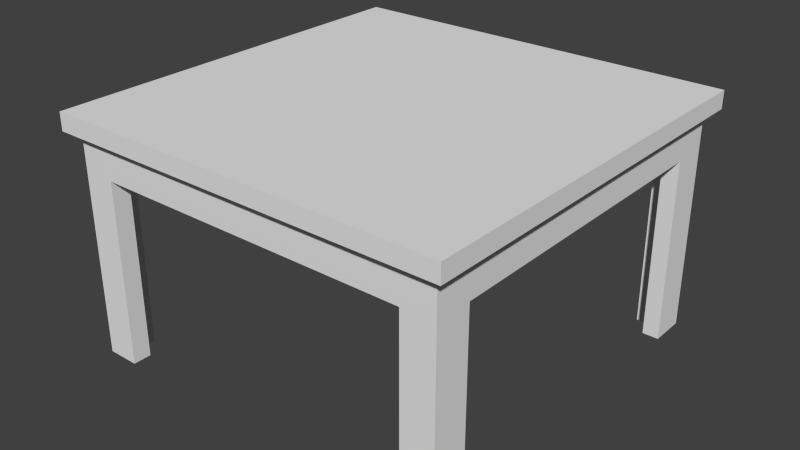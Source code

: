 # Source: Table1.blend  (saved by Blender 2.72.0; exported with 4.5.12 LTS)
import bpy
from mathutils import Matrix  # noqa: F401  (used for matrix-valued properties, if any)

bpy.ops.wm.read_factory_settings(use_empty=True)
scene = bpy.context.scene
scene.name = 'Scene'

# ---- collections
col_collection_1 = bpy.data.collections.new('Collection 1'); scene.collection.children.link(col_collection_1)

# ---- world
world_world = bpy.data.worlds.new('World'); scene.world = world_world
world_world.color = (0.05088, 0.05088, 0.05088)
world_world.use_sun_shadow = False
world_world.sun_shadow_jitter_overblur = 0.0
world_world.cycles.sampling_method = 'MANUAL'
world_world.cycles.sample_map_resolution = 256

# ---- meshes
me_cube_001 = bpy.data.meshes.new('Cube.001')
me_cube_001.from_pydata([(-1.086, -1.086, 1.193), (-1.086, -1.086, 1.289), (-1.086, 1.086, 1.193), (-1.086, 1.086, 1.289), (1.086, -1.086, 1.193), (1.086, -1.086, 1.289), (1.086, 1.086, 1.193), (1.086, 1.086, 1.289), (1.026, 1.026, 0.9904), (1.026, -1.026, 0.9904), (-1.026, -1.026, 0.9904), (-1.026, 1.026, 0.9904), (-1.026, 1.026, 1.193), (-1.026, -1.026, 1.193), (1.026, -1.026, 1.193), (1.026, 1.026, 1.193), (1.026, -0.8291, 0.9904), (0.8507, 1.026, 0.9904), (0.8507, -1.026, 0.9904), (-1.026, -0.8291, 0.9904), (1.026, 0.8291, 0.9904), (-0.8507, 1.026, 0.9904), (-0.8507, -1.026, 0.9904), (-1.026, 0.8291, 0.9904), (-0.8507, 0.8291, 0.9904), (-0.8507, -0.8291, 0.9904), (0.8507, -0.8291, 0.9904), (0.8507, 0.8291, 0.9904), (1.026, -0.9273, 0.9904), (-1.026, -0.9273, 0.9904), (-0.8507, -0.9273, 0.9904), (0.8507, -0.9273, 0.9904), (1.026, 0.9273, 0.9904), (-1.026, 0.9273, 0.9904), (-0.8507, 0.9273, 0.9904), (0.8507, 0.9273, 0.9904), (0.9382, 1.026, 0.9904), (0.9382, -1.026, 0.9904), (0.9382, -0.8291, 0.9904), (0.9382, 0.8291, 0.9904), (0.9382, -0.9273, 0.9904), (0.9382, 0.9273, 0.9904), (-0.9382, 1.026, 0.9904), (-0.9382, -1.026, 0.9904), (-0.9382, 0.8291, 0.9904), (-0.9382, -0.8291, 0.9904), (-0.9382, -0.9273, 0.9904), (-0.9382, 0.9273, 0.9904), (1.026, -0.9273, 0.0001022), (1.026, -1.026, 0.0001022), (0.9382, 1.026, 0.0001022), (1.026, 1.026, 0.0001022), (0.9382, -1.026, 0.0001022), (-1.026, -0.9273, 0.0001022), (-1.026, -1.026, 0.0001022), (1.026, 0.9273, 0.0001022), (1.026, 0.8291, 0.0001022), (-0.9382, 1.026, 0.0001022), (-0.8507, 1.026, 0.0001022), (-0.9382, -1.026, 0.0001022), (-0.8507, -1.026, 0.0001022), (-1.026, 0.9273, 0.0001022), (-1.026, 0.8291, 0.0001022), (-0.8507, -0.9273, 0.0001022), (0.9382, -0.8291, 0.0001022), (1.026, -0.8291, 0.0001022), (0.8507, -0.9273, 0.0001022), (0.8507, -1.026, 0.0001022), (0.9382, 0.8291, 0.0001022), (-1.026, -0.8291, 0.0001022), (0.9382, -0.9273, 0.0001022), (-0.9382, -0.9273, 0.0001022), (-1.026, 1.026, 0.0001022), (-0.8507, 0.9273, 0.0001022), (0.8507, 1.026, 0.0001022), (0.8507, 0.9273, 0.0001022), (-0.9382, 0.9273, 0.0001022), (0.9382, 0.9273, 0.0001022), (-0.9382, 0.8291, 0.0001022), (-0.9382, -0.8291, 0.0001022)], [], [(1, 3, 2, 0), (3, 7, 6, 2), (7, 5, 4, 6), (5, 1, 0, 4), (12, 15, 8, 36, 17, 21, 42, 11), (5, 7, 3, 1), (13, 12, 11, 33, 23, 19, 29, 10), (14, 13, 10, 43, 22, 18, 37, 9), (28, 9, 49, 48), (12, 13, 0, 2), (12, 2, 6, 15), (13, 14, 4, 0), (15, 6, 4, 14), (15, 14, 9, 28, 16, 20, 32, 8), (30, 31, 18, 22), (34, 35, 27, 24), (18, 31, 66, 67), (46, 45, 25, 30), (33, 11, 72, 61), (45, 44, 24, 25), (25, 24, 27, 26), (38, 39, 20, 16), (45, 46, 71, 79), (8, 32, 55, 51), (25, 26, 31, 30), (44, 47, 34, 24), (21, 17, 35, 34), (39, 41, 77, 68), (27, 35, 41, 39), (38, 16, 65, 64), (26, 27, 39, 38), (31, 26, 38, 40), (41, 35, 75, 77), (46, 30, 63, 71), (31, 40, 70, 66), (19, 23, 44, 45), (30, 22, 60, 63), (47, 44, 78, 76), (77, 50, 51, 55), (76, 57, 58, 73), (70, 64, 65, 48), (52, 70, 48, 49), (59, 71, 63, 60), (68, 77, 55, 56), (67, 66, 70, 52), (75, 74, 50, 77), (62, 61, 76, 78), (54, 53, 71, 59), (53, 69, 79, 71), (61, 72, 57, 76), (21, 34, 73, 58), (20, 39, 68, 56), (40, 38, 64, 70), (35, 17, 74, 75), (32, 20, 56, 55), (34, 47, 76, 73), (11, 42, 57, 72), (36, 8, 51, 50), (42, 21, 58, 57), (43, 10, 54, 59), (22, 43, 59, 60), (16, 28, 48, 65), (44, 23, 62, 78), (23, 33, 61, 62), (17, 36, 50, 74), (29, 19, 69, 53), (19, 45, 79, 69), (9, 37, 52, 49), (37, 18, 67, 52), (10, 29, 53, 54)])
_uv = me_cube_001.uv_layers.new(name='UVMap')
_uv.uv.foreach_set('vector', [-0.2279, 0.5112, 1.228, 0.5112, 1.228, 0.576, -0.2279, 0.576, -0.6049, 0.5068, 1.605, 0.5068, 1.605, 0.605, -0.6049, 0.605, 1.605, 0.605, -0.6049, 0.605, -0.6049, 0.5068, 1.605, 0.5068, 1.605, 0.605, -0.6049, 0.605, -0.6049, 0.5068, 1.605, 0.5068, -0.6014, 0.6849, 1.602, 0.7196, 1.605, 0.8847, 1.462, 0.8893, 1.462, 0.8868, 0.07252, 0.9079, -0.2273, 0.9079, -0.6049, 0.9019, -0.233, -0.233, 1.233, -0.233, 1.233, 1.233, -0.233, 1.233, -0.6016, 0.705, 1.602, 0.7383, 1.605, 0.9058, 1.442, 0.9109, 1.442, 0.9081, 0.06745, 0.9278, -0.2293, 0.9278, -0.6049, 0.9221, 1.601, 0.9096, -0.6024, 0.8748, -0.6049, 0.7098, -0.4621, 0.7051, -0.462, 0.7076, 0.9275, 0.6865, 1.227, 0.6865, 1.605, 0.6925, 1.046, 0.3274, 1.046, 0.5213, -0.671, 0.5213, -0.671, 0.3274, 0.0, 0.0, 1.0, 0.0, 1.0, 1.0, 0.0, 1.0, 0.0, 0.0, 1.0, 0.0, 1.0, 1.0, 0.0, 1.0, 0.0, 0.0, 1.0, 0.0, 1.0, 1.0, 0.0, 1.0, 0.0, 0.0, 1.0, 0.0, 1.0, 1.0, 0.0, 1.0, 1.605, 0.8752, -0.5999, 0.8752, -0.6049, 0.7077, -0.442, 0.7, -0.4419, 0.7029, 0.9324, 0.6625, 1.229, 0.658, 1.605, 0.658, 0.0, 0.0, 1.0, 0.0, 1.0, 1.0, 0.0, 1.0, 0.0, 0.0, 1.0, 0.0, 1.0, 1.0, 0.0, 1.0, 0.0, 0.0, 1.0, 0.0, 1.0, 1.0, 0.0, 1.0, 0.0, 0.0, 1.0, 0.0, 1.0, 1.0, 0.0, 1.0, 0.9679, 0.3432, 0.9679, 0.5194, -0.5927, 0.5194, -0.5927, 0.3432, 0.0, 0.0, 1.0, 0.0, 1.0, 1.0, 0.0, 1.0, 0.0, 0.0, 1.0, 0.0, 1.0, 1.0, 0.0, 1.0, 0.0, 0.0, 1.0, 0.0, 1.0, 1.0, 0.0, 1.0, 0.0, 0.0, 1.0, 0.0, 1.0, 1.0, 0.0, 1.0, 0.9291, 0.4816, 0.9291, 0.649, -0.5539, 0.649, -0.5539, 0.4816, 0.0, 0.0, 1.0, 0.0, 1.0, 1.0, 0.0, 1.0, 0.0, 0.0, 1.0, 0.0, 1.0, 1.0, 0.0, 1.0, 0.0, 0.0, 1.0, 0.0, 1.0, 1.0, 0.0, 1.0, 0.0, 0.0, 1.0, 0.0, 1.0, 1.0, 0.0, 1.0, 0.0, 0.0, 1.0, 0.0, 1.0, 1.0, 0.0, 1.0, 0.0, 0.0, 1.0, 0.0, 1.0, 1.0, 0.0, 1.0, 0.0, 0.0, 1.0, 0.0, 1.0, 1.0, 0.0, 1.0, 0.0, 0.0, 1.0, 0.0, 1.0, 1.0, 0.0, 1.0, 0.0, 0.0, 1.0, 0.0, 1.0, 1.0, 0.0, 1.0, 0.0, 0.0, 1.0, 0.0, 1.0, 1.0, 0.0, 1.0, 0.0, 0.0, 1.0, 0.0, 1.0, 1.0, 0.0, 1.0, 0.0, 0.0, 1.0, 0.0, 1.0, 1.0, 0.0, 1.0, 0.0, 0.0, 1.0, 0.0, 1.0, 1.0, 0.0, 1.0, 0.0, 0.0, 1.0, 0.0, 1.0, 1.0, 0.0, 1.0, 0.0, 0.0, 1.0, 0.0, 1.0, 1.0, 0.0, 1.0, 0.0, 0.0, 1.0, 0.0, 1.0, 1.0, 0.0, 1.0, 0.0, 0.0, 1.0, 0.0, 1.0, 1.0, 0.0, 1.0, 0.0, 0.0, 1.0, 0.0, 1.0, 1.0, 0.0, 1.0, 0.0, 0.0, 1.0, 0.0, 1.0, 1.0, 0.0, 1.0, 0.0, 0.0, 1.0, 0.0, 1.0, 1.0, 0.0, 1.0, 0.0, 0.0, 1.0, 0.0, 1.0, 1.0, 0.0, 1.0, 0.0, 0.0, 1.0, 0.0, 1.0, 1.0, 0.0, 1.0, 0.0, 0.0, 1.0, 0.0, 1.0, 1.0, 0.0, 1.0, 0.0, 0.0, 1.0, 0.0, 1.0, 1.0, 0.0, 1.0, 0.0, 0.0, 1.0, 0.0, 1.0, 1.0, 0.0, 1.0, 0.0, 0.0, 1.0, 0.0, 1.0, 1.0, 0.0, 1.0, 0.0, 0.0, 1.0, 0.0, 1.0, 1.0, 0.0, 1.0, 0.0, 0.0, 1.0, 0.0, 1.0, 1.0, 0.0, 1.0, 0.0, 0.0, 1.0, 0.0, 1.0, 1.0, 0.0, 1.0, 0.0, 0.0, 1.0, 0.0, 1.0, 1.0, 0.0, 1.0, 0.9291, 0.649, 0.9291, 0.8165, -0.5539, 0.8165, -0.5539, 0.649, 0.0, 0.0, 1.0, 0.0, 1.0, 1.0, 0.0, 1.0, 0.9679, 0.5194, 0.9679, 0.6762, -0.5927, 0.6762, -0.5927, 0.5194, 0.9291, 0.3325, 0.9291, 0.4816, -0.5539, 0.4816, -0.5539, 0.3325, 0.9679, 0.6762, 0.9679, 0.833, -0.5927, 0.833, -0.5927, 0.6762, 1.09, 0.2962, 1.09, 0.4776, -0.7147, 0.4776, -0.7147, 0.2962, 1.09, 0.1149, 1.09, 0.2962, -0.7147, 0.2962, -0.7147, 0.1149, 1.046, 0.1335, 1.046, 0.3274, -0.671, 0.3274, -0.671, 0.1335, 0.0, 0.0, 1.0, 0.0, 1.0, 1.0, 0.0, 1.0, 0.9679, 0.167, 0.9679, 0.3432, -0.5927, 0.3432, -0.5927, 0.167, 0.9291, 0.1835, 0.9291, 0.3325, -0.5539, 0.3325, -0.5539, 0.1835, 1.09, 0.6813, 1.09, 0.8851, -0.7147, 0.8851, -0.7147, 0.6813, 0.0, 0.0, 1.0, 0.0, 1.0, 1.0, 0.0, 1.0, 1.046, 0.5213, 1.046, 0.6939, -0.671, 0.6939, -0.671, 0.5213, 1.046, 0.6939, 1.046, 0.8665, -0.671, 0.8665, -0.671, 0.6939, 1.09, 0.4776, 1.09, 0.6813, -0.7147, 0.6813, -0.7147, 0.4776])
me_cube_001.use_remesh_preserve_volume = False
me_cube_001.use_remesh_preserve_attributes = False
me_cube_001.use_mirror_vertex_groups = False
me_cube_001.update()

# ---- objects
ob_cube = bpy.data.objects.new('Cube', me_cube_001)

# ---- transforms, parenting, visibility, modifiers, constraints
ob_cube.location = (0.0, 0.0, 0.0)
ob_cube.lineart.crease_threshold = 0.0

# ---- collection membership
col_collection_1.objects.link(ob_cube)

# ---- scene / render settings (as saved in the file)
scene.frame_start = 1; scene.frame_end = 250; scene.frame_set(1)
scene.render.engine = 'BLENDER_EEVEE_NEXT'
scene.render.resolution_percentage = 50
scene.render.dither_intensity = 0.0
scene.cycles.use_denoising = False
scene.cycles.samples = 10
scene.cycles.sampling_pattern = 'TABULATED_SOBOL'
scene.cycles.light_sampling_threshold = 0.0
scene.cycles.use_adaptive_sampling = False
scene.cycles.use_light_tree = False
scene.cycles.blur_glossy = 0.0
scene.cycles.pixel_filter_type = 'GAUSSIAN'
scene.cycles.sample_clamp_indirect = 0.0
scene.view_settings.view_transform = 'Standard'
bpy.context.view_layer.update()

# ---- added for rendering (the .blend has no active camera and no usable light): camera, sun
cam_auto = bpy.data.cameras.new('AutoCamera')
cam_auto.lens = 50.0
cam_auto.sensor_width = 36.0
cam_auto.clip_end = 1000.0
ob_auto_camera = bpy.data.objects.new('AutoCamera', cam_auto)
scene.collection.objects.link(ob_auto_camera)
ob_auto_camera.location = (3.08204, -3.69845, 3.11023)
ob_auto_camera.rotation_euler = (1.09748, -7.21219e-08, 0.694738)
scene.camera = ob_auto_camera
light_auto_sun = bpy.data.lights.new('AutoSun', 'SUN')
light_auto_sun.energy = 3.0
light_auto_sun.angle = 0.0523599
ob_auto_sun = bpy.data.objects.new('AutoSun', light_auto_sun)
scene.collection.objects.link(ob_auto_sun)
ob_auto_sun.rotation_euler = (0.872665, 0.174533, 0.523599)
bpy.context.view_layer.update()
